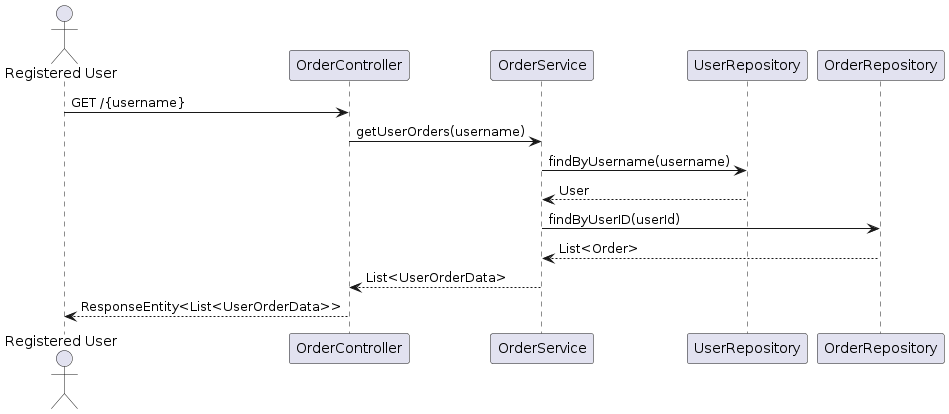

The diagram above was rendered by PlantUML. Its source (embedded in the PNG):
@startuml
actor "Registered User" as user
participant "OrderController" as orderCtrl
participant "OrderService" as orderSvc
participant "UserRepository" as userRepo
participant "OrderRepository" as orderRepo

user -> orderCtrl : GET /{username}
orderCtrl -> orderSvc : getUserOrders(username)
orderSvc -> userRepo : findByUsername(username)
userRepo --> orderSvc : User
orderSvc -> orderRepo : findByUserID(userId)
orderRepo --> orderSvc : List<Order>
orderSvc --> orderCtrl : List<UserOrderData>
orderCtrl --> user : ResponseEntity<List<UserOrderData>>
@enduml